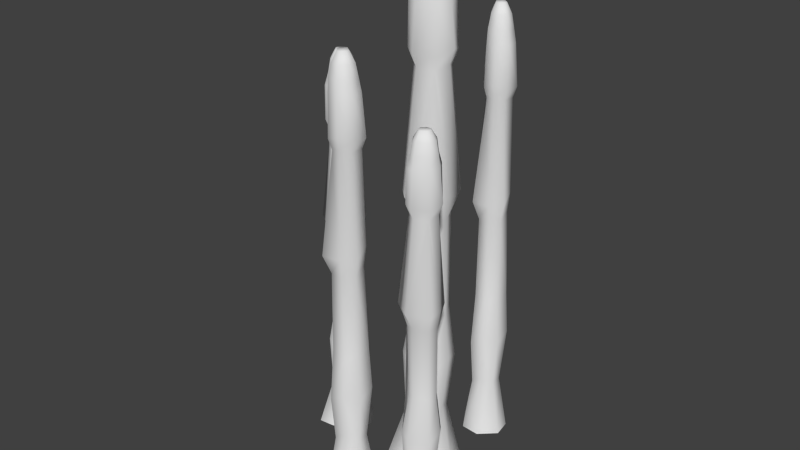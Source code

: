 # Source: Stalagmite_Thin_02.blend  (saved by Blender 2.76.0; exported with 4.5.12 LTS)
import bpy
from mathutils import Matrix  # noqa: F401  (used for matrix-valued properties, if any)

bpy.ops.wm.read_factory_settings(use_empty=True)
scene = bpy.context.scene
scene.name = 'Scene'

# ---- collections
col_collection_1 = bpy.data.collections.new('Collection 1'); scene.collection.children.link(col_collection_1)

# ---- world
world_world = bpy.data.worlds.new('World'); scene.world = world_world
world_world.color = (0.05088, 0.05088, 0.05088)
world_world.use_sun_shadow = False
world_world.sun_shadow_jitter_overblur = 0.0
world_world.cycles.sampling_method = 'MANUAL'
world_world.cycles.sample_map_resolution = 256

# ---- meshes
me_circle_003 = bpy.data.meshes.new('Circle.003')
me_circle_003.from_pydata([(1.886, -1.145, -0.00653), (2.508, -2.748, -0.00653), (3.624, -3.095, 0.1297), (4.15, -1.146, -0.00653), (3.529, -0.4238, -0.00653), (2.421, -0.392, -0.00653), (2.301, -1.297, 17.81), (2.715, -2.271, 17.81), (3.314, -2.348, 17.81), (3.608, -1.335, 17.84), (3.268, -0.9055, 17.82), (2.702, -0.8477, 17.85), (2.518, -1.384, 18.94), (2.786, -2.082, 18.96), (3.198, -2.079, 18.95), (3.458, -1.383, 18.93), (3.191, -1.087, 18.95), (2.783, -1.061, 18.96), (3.372, -0.6888, 4.868), (3.275, -0.8979, 10.37), (2.706, -0.9159, 10.37), (2.616, -0.6697, 4.591), (3.667, -1.293, 10.37), (3.875, -1.195, 4.435), (2.611, -2.508, 4.587), (2.87, -2.321, 10.37), (3.283, -2.259, 10.38), (3.371, -2.496, 4.846), (2.065, -1.201, 4.946), (2.328, -1.251, 10.71), (2.124, -2.461, -0.00653), (3.847, -2.434, -0.00653), (2.491, -2.085, 17.82), (3.483, -2.068, 17.81), (3.237, -0.9292, 15.76), (2.71, -0.908, 2.392), (3.719, -1.3, 2.37), (2.723, -2.217, 15.65), (3.321, -2.389, 2.358), (2.33, -1.3, 15.61), (2.626, -1.949, 18.96), (3.351, -1.937, 18.95), (2.758, -2.148, 18.38), (3.238, -2.178, 18.39), (2.407, -1.345, 18.39), (2.739, -0.9887, 18.38), (3.577, -1.338, 18.39), (3.241, -0.9817, 18.4), (3.261, -0.9434, 2.699), (3.272, -0.8889, 6.407), (3.337, -0.7978, 11.14), (2.761, -0.9628, 15.61), (2.616, -0.6076, 11.22), (2.703, -0.9142, 6.761), (3.495, -1.372, 15.57), (4.029, -1.159, 11.23), (3.709, -1.291, 6.794), (2.717, -2.299, 2.378), (2.808, -2.355, 6.606), (2.668, -2.719, 11.23), (3.256, -2.179, 15.74), (3.382, -2.516, 11.26), (3.256, -2.171, 6.779), (2.331, -1.326, 2.419), (2.18, -1.244, 6.793), (2.222, -1.323, 11.52), (2.36, -2.224, 4.591), (2.515, -2.059, 10.71), (3.645, -2.231, 4.587), (3.47, -2.054, 10.37), (3.743, -2.345, 11.17), (3.413, -1.997, 6.787), (3.502, -2.071, 2.146), (2.28, -2.279, 11.52), (2.555, -2.041, 6.802), (2.552, -2.068, 2.405), (2.563, -2.008, 18.4), (3.419, -2.014, 18.39), (2.451, -1.856, 15.45), (3.441, -2.027, 15.59), (2.747, -1.481, 19.36), (2.885, -1.841, 19.37), (3.097, -1.839, 19.37), (3.232, -1.48, 19.36), (3.094, -1.327, 19.37), (2.884, -1.314, 19.37), (2.802, -1.772, 19.37), (3.176, -1.766, 19.37), (2.991, -1.583, 19.37), (3.309, -0.7559, 16.29), (2.657, -2.386, 16.12), (2.161, -1.224, 16.08), (2.692, -0.7758, 16.09), (3.651, -1.306, 16.05), (3.34, -2.365, 16.22), (2.331, -1.977, 15.93), (3.567, -2.145, 16.07), (0.4854, -5.297, -0.005163), (1.282, -6.399, -0.005163), (2.205, -6.442, 0.1026), (2.218, -4.846, -0.005163), (1.599, -4.418, -0.005163), (0.7447, -4.614, -0.005163), (0.8333, -5.331, 14.08), (1.345, -5.993, 14.09), (1.818, -5.932, 14.08), (1.841, -5.099, 14.11), (1.495, -4.838, 14.09), (1.05, -4.907, 14.11), (1.017, -5.354, 14.97), (1.361, -5.835, 14.99), (1.675, -5.75, 14.98), (1.736, -5.166, 14.97), (1.472, -4.993, 14.98), (1.155, -5.054, 14.99), (1.531, -4.652, 3.849), (1.499, -4.831, 8.201), (1.067, -4.958, 8.2), (0.9495, -4.788, 3.63), (1.878, -5.055, 8.196), (2.018, -4.938, 3.506), (1.313, -6.196, 3.627), (1.474, -6.001, 8.196), (1.777, -5.871, 8.205), (1.891, -6.034, 3.831), (0.6336, -5.304, 3.91), (0.8446, -5.29, 8.464), (0.9304, -6.257, -0.005163), (2.243, -5.892, -0.005163), (1.136, -5.896, 14.09), (1.892, -5.685, 14.08), (1.476, -4.862, 12.46), (1.069, -4.952, 1.891), (1.919, -5.05, 1.874), (1.34, -5.951, 12.37), (1.832, -5.962, 1.864), (0.8565, -5.327, 12.34), (1.212, -5.764, 14.99), (1.764, -5.611, 14.98), (1.353, -5.891, 14.53), (1.727, -5.817, 14.54), (0.9245, -5.347, 14.54), (1.107, -5.007, 14.53), (1.818, -5.108, 14.54), (1.489, -4.902, 14.54), (1.497, -4.869, 2.134), (1.495, -4.825, 5.066), (1.526, -4.742, 8.81), (1.118, -4.983, 12.34), (0.9367, -4.741, 8.87), (1.064, -4.958, 5.345), (1.762, -5.15, 12.31), (2.128, -4.88, 8.876), (1.909, -5.045, 5.372), (1.352, -6.014, 1.88), (1.433, -6.039, 5.223), (1.398, -6.346, 8.877), (1.74, -5.815, 12.44), (1.904, -6.047, 8.899), (1.738, -5.809, 5.36), (0.8624, -5.347, 1.912), (0.73, -5.314, 5.371), (0.7779, -5.366, 9.107), (1.063, -6.028, 3.63), (1.149, -5.871, 8.47), (2.048, -5.777, 3.627), (1.879, -5.677, 8.198), (2.146, -5.845, 8.834), (1.824, -5.644, 5.366), (1.907, -5.683, 1.697), (1.013, -6.086, 9.107), (1.176, -5.85, 5.378), (1.18, -5.871, 1.902), (1.176, -5.822, 14.55), (1.832, -5.656, 14.54), (1.06, -5.728, 12.22), (1.851, -5.662, 12.33), (1.211, -5.382, 15.31), (1.389, -5.63, 15.32), (1.551, -5.586, 15.31), (1.582, -5.285, 15.31), (1.446, -5.196, 15.31), (1.283, -5.227, 15.32), (1.312, -5.594, 15.32), (1.597, -5.515, 15.31), (1.418, -5.412, 15.32), (1.497, -4.715, 12.88), (1.323, -6.093, 12.75), (0.7117, -5.303, 12.71), (1.028, -4.854, 12.72), (1.868, -5.068, 12.69), (1.842, -5.94, 12.83), (0.9918, -5.845, 12.6), (1.971, -5.726, 12.71), (5.181, -0.8405, -0.004924), (5.94, -1.891, -0.004924), (6.821, -1.932, 0.0978), (6.833, -0.4103, -0.004924), (6.242, -0.001544, -0.004924), (5.428, -0.1893, -0.004924), (5.513, -0.8728, 13.43), (6.001, -1.504, 13.43), (6.452, -1.446, 13.43), (6.474, -0.651, 13.45), (6.144, -0.4027, 13.44), (5.72, -0.4683, 13.46), (5.688, -0.8948, 14.28), (6.016, -1.353, 14.29), (6.316, -1.272, 14.29), (6.374, -0.7148, 14.28), (6.122, -0.5498, 14.28), (5.82, -0.6082, 14.29), (6.178, -0.2248, 3.67), (6.147, -0.3959, 7.82), (5.736, -0.5173, 7.819), (5.624, -0.3547, 3.461), (6.509, -0.6095, 7.815), (6.642, -0.4981, 3.344), (5.97, -1.697, 3.458), (6.123, -1.511, 7.815), (6.412, -1.387, 7.824), (6.522, -1.543, 3.653), (5.322, -0.8472, 3.729), (5.524, -0.8337, 8.071), (5.605, -1.755, -0.004924), (6.857, -1.408, -0.004924), (5.802, -1.411, 13.44), (6.522, -1.21, 13.43), (6.126, -0.4258, 11.88), (5.737, -0.5107, 1.803), (6.548, -0.6042, 1.787), (5.996, -1.464, 11.8), (6.465, -1.474, 1.778), (5.535, -0.8686, 11.77), (5.874, -1.286, 14.29), (6.401, -1.139, 14.29), (6.008, -1.406, 13.86), (6.365, -1.336, 13.86), (5.6, -0.8875, 13.86), (5.774, -0.564, 13.86), (6.452, -0.6596, 13.86), (6.138, -0.4635, 13.87), (6.146, -0.4317, 2.035), (6.144, -0.3897, 4.831), (6.174, -0.311, 8.401), (5.785, -0.541, 11.77), (5.611, -0.3095, 8.458), (5.733, -0.5166, 5.097), (6.398, -0.6997, 11.74), (6.747, -0.4425, 8.464), (6.539, -0.5998, 5.123), (6.007, -1.524, 1.793), (6.084, -1.548, 4.98), (6.051, -1.84, 8.465), (6.378, -1.334, 11.87), (6.534, -1.556, 8.486), (6.376, -1.328, 5.111), (5.541, -0.8874, 1.824), (5.414, -0.8566, 5.122), (5.46, -0.9062, 8.684), (5.732, -1.537, 3.461), (5.814, -1.387, 8.077), (6.671, -1.298, 3.459), (6.51, -1.202, 7.817), (6.765, -1.362, 8.424), (6.458, -1.171, 5.117), (6.536, -1.209, 1.618), (5.684, -1.593, 8.685), (5.84, -1.367, 5.128), (5.843, -1.387, 1.813), (5.839, -1.341, 13.87), (6.465, -1.183, 13.86), (5.729, -1.251, 11.65), (6.484, -1.188, 11.76), (5.873, -0.9215, 14.6), (6.043, -1.158, 14.61), (6.197, -1.116, 14.6), (6.227, -0.8286, 14.6), (6.097, -0.7434, 14.6), (5.941, -0.7736, 14.61), (5.969, -1.123, 14.61), (6.241, -1.048, 14.6), (6.071, -0.95, 14.6), (6.146, -0.2856, 12.28), (5.98, -1.599, 12.16), (5.397, -0.846, 12.12), (5.699, -0.4178, 12.13), (6.5, -0.6219, 12.1), (6.474, -1.454, 12.23), (5.664, -1.362, 12.01), (6.598, -1.25, 12.12), (-0.01386, 0.9433, -0.005733), (-1.001, 0.004444, -0.005733), (-0.9188, -0.9178, 0.1139), (0.6671, -0.716, -0.005733), (1.009, -0.04356, -0.005733), (0.6991, 0.7777, -0.005733), (-0.0006718, 0.5933, 15.64), (-0.5891, -0.00387, 15.64), (-0.4649, -0.4655, 15.64), (0.3657, -0.3757, 15.66), (0.5777, 0.00267, 15.65), (0.4496, 0.435, 15.67), (0.00114, 0.4078, 16.62), (-0.4296, 0.001505, 16.64), (-0.3029, -0.2991, 16.63), (0.2852, -0.2806, 16.62), (0.4215, 0.004435, 16.63), (0.3181, 0.311, 16.64), (0.7678, -0.008312, 4.274), (0.5854, -0.0001076, 9.105), (0.4008, 0.4114, 9.104), (0.5544, 0.551, 4.03), (0.4139, -0.4067, 9.1), (0.5487, -0.5297, 3.893), (-0.7944, 0.001179, 4.027), (-0.5791, -0.1325, 9.1), (-0.4094, -0.4157, 9.11), (-0.5564, -0.5515, 4.254), (-0.0008848, 0.7952, 4.342), (0.04151, 0.5876, 9.398), (-0.9063, 0.3725, -0.005733), (-0.3678, -0.8821, -0.005733), (-0.5207, 0.2165, 15.65), (-0.2096, -0.5049, 15.64), (0.5511, 0.01801, 13.83), (0.4079, 0.4107, 2.1), (0.4249, -0.4466, 2.08), (-0.5477, 0.007122, 13.74), (-0.4928, -0.4829, 2.07), (0.006789, 0.5708, 13.7), (-0.3797, 0.1588, 16.64), (-0.1531, -0.3686, 16.63), (-0.4862, 0.002365, 16.14), (-0.3633, -0.3589, 16.14), (-0.003676, 0.5007, 16.14), (0.3576, 0.365, 16.13), (0.3537, -0.3541, 16.14), (0.5137, -0.0003694, 16.15), (0.5479, -0.00354, 2.369), (0.5913, 0.004462, 5.625), (0.6774, -0.0155, 9.782), (0.3831, 0.3571, 13.7), (0.5997, 0.5701, 9.848), (0.4013, 0.414, 5.935), (0.3044, -0.3039, 13.67), (0.6214, -0.6314, 9.855), (0.4283, -0.4366, 5.965), (-0.6089, -0.01311, 2.087), (-0.6229, -0.09688, 5.799), (-0.932, -0.1037, 9.856), (-0.3586, -0.3723, 13.82), (-0.5677, -0.566, 9.881), (-0.3528, -0.3694, 5.951), (-0.01197, 0.5624, 2.123), (0.002308, 0.6981, 5.964), (-0.04292, 0.6436, 10.11), (-0.6614, 0.2711, 4.03), (-0.494, 0.2073, 9.404), (-0.2801, -0.6727, 4.027), (-0.2031, -0.4915, 9.102), (-0.3339, -0.7793, 9.809), (-0.1781, -0.4324, 5.958), (-0.2059, -0.5197, 1.884), (-0.726, 0.313, 10.11), (-0.4692, 0.1832, 5.971), (-0.4896, 0.177, 2.111), (-0.4423, 0.1874, 16.15), (-0.1891, -0.4417, 16.14), (-0.3645, 0.3148, 13.57), (-0.1919, -0.4619, 13.69), (-0.0005744, 0.2112, 17.0), (-0.2229, 0.001527, 17.01), (-0.1575, -0.1536, 17.0), (0.1461, -0.1441, 17.0), (0.2164, 0.003039, 17.0), (0.163, 0.1613, 17.01), (-0.1971, 0.0827, 17.01), (-0.08019, -0.1895, 17.0), (-0.002404, 0.00155, 17.01), (0.6999, 0.01729, 14.3), (-0.6907, 0.004713, 14.15), (0.0109, 0.7178, 14.12), (0.4993, 0.4638, 14.13), (0.3997, -0.3989, 14.09), (-0.4699, -0.4896, 14.24), (-0.4892, 0.3669, 13.98), (-0.2401, -0.5896, 14.11), (5.031, -2.998, -0.005557), (3.971, -4.006, -0.005557), (4.059, -4.997, 0.1104), (5.763, -4.78, -0.005557), (6.13, -4.058, -0.005557), (5.797, -3.176, -0.005557), (5.045, -3.374, 15.16), (4.413, -4.015, 15.16), (4.547, -4.511, 15.16), (5.439, -4.415, 15.18), (5.667, -4.008, 15.17), (5.529, -3.544, 15.19), (5.047, -3.573, 16.11), (4.585, -4.01, 16.13), (4.721, -4.333, 16.12), (5.353, -4.313, 16.11), (5.499, -4.006, 16.12), (5.388, -3.677, 16.13), (5.871, -4.02, 4.143), (5.675, -4.011, 8.826), (5.477, -3.569, 8.825), (5.642, -3.419, 3.906), (5.491, -4.448, 8.821), (5.636, -4.58, 3.774), (4.193, -4.01, 3.903), (4.424, -4.154, 8.821), (4.606, -4.458, 8.831), (4.448, -4.604, 4.123), (5.045, -3.157, 4.208), (5.091, -3.38, 9.11), (4.073, -3.611, -0.005557), (4.651, -4.959, -0.005557), (4.487, -3.779, 15.17), (4.821, -4.554, 15.16), (5.638, -3.992, 13.41), (5.484, -3.57, 2.035), (5.503, -4.491, 2.017), (4.458, -4.004, 13.31), (4.517, -4.53, 2.006), (5.053, -3.398, 13.28), (4.638, -3.841, 16.13), (4.882, -4.407, 16.12), (4.524, -4.009, 15.64), (4.656, -4.397, 15.65), (5.042, -3.473, 15.64), (5.43, -3.619, 15.64), (5.426, -4.392, 15.65), (5.598, -4.012, 15.65), (5.635, -4.015, 2.296), (5.681, -4.006, 5.452), (5.774, -4.028, 9.482), (5.458, -3.628, 13.28), (5.69, -3.399, 9.546), (5.477, -3.566, 5.753), (5.373, -4.338, 13.25), (5.714, -4.689, 9.553), (5.506, -4.48, 5.782), (4.392, -4.025, 2.023), (4.377, -4.115, 5.621), (4.045, -4.123, 9.554), (4.661, -4.411, 13.39), (4.436, -4.619, 9.577), (4.667, -4.408, 5.769), (5.033, -3.407, 2.058), (5.049, -3.261, 5.781), (5.0, -3.32, 9.801), (4.336, -3.72, 3.906), (4.515, -3.789, 9.116), (4.745, -4.734, 3.904), (4.828, -4.539, 8.823), (4.687, -4.848, 9.508), (4.855, -4.476, 5.775), (4.825, -4.57, 1.826), (4.266, -3.675, 9.802), (4.542, -3.814, 5.788), (4.52, -3.821, 2.047), (4.571, -3.81, 15.66), (4.843, -4.486, 15.65), (4.655, -3.673, 13.15), (4.84, -4.507, 13.27), (5.045, -3.784, 16.48), (4.807, -4.01, 16.49), (4.877, -4.176, 16.48), (5.203, -4.166, 16.48), (5.279, -4.008, 16.48), (5.221, -3.838, 16.49), (4.834, -3.922, 16.49), (4.96, -4.215, 16.48), (5.044, -4.01, 16.48), (5.798, -3.993, 13.86), (4.304, -4.006, 13.72), (5.058, -3.24, 13.68), (5.582, -3.513, 13.69), (5.475, -4.44, 13.66), (4.541, -4.537, 13.8), (4.521, -3.617, 13.56), (4.788, -4.645, 13.67)], [], [(70, 55, 54, 79), (70, 79, 60, 61), (61, 60, 37, 59), (65, 39, 51, 52), (96, 33, 8, 94), (89, 93, 54, 34), (43, 42, 7, 8), (76, 44, 6, 32), (44, 45, 11, 6), (47, 46, 9, 10), (77, 41, 14, 43), (45, 47, 10, 11), (72, 68, 27, 38), (71, 69, 26, 62), (50, 34, 54, 55), (48, 36, 3, 4), (49, 56, 23, 18), (50, 55, 22, 19), (63, 35, 5, 0), (64, 53, 21, 28), (65, 52, 20, 29), (30, 75, 63, 0), (66, 74, 64, 28), (67, 73, 65, 29), (38, 57, 1, 2), (62, 58, 24, 27), (61, 59, 25, 26), (35, 48, 4, 5), (53, 49, 18, 21), (52, 50, 19, 20), (53, 20, 19, 49), (35, 21, 18, 48), (55, 70, 69, 22), (69, 71, 56, 22), (56, 71, 68, 23), (68, 72, 36, 23), (36, 72, 31, 3), (62, 26, 25, 58), (38, 27, 24, 57), (45, 17, 16, 47), (64, 74, 67, 29), (63, 75, 66, 28), (15, 41, 77, 46), (64, 29, 20, 53), (63, 28, 21, 35), (44, 12, 17, 45), (49, 19, 22, 56), (48, 18, 23, 36), (47, 16, 15, 46), (69, 70, 61, 26), (68, 71, 62, 27), (31, 72, 38, 2), (65, 73, 78, 39), (25, 59, 73, 67), (58, 25, 67, 74), (24, 58, 74, 66), (57, 24, 66, 75), (1, 57, 75, 30), (46, 77, 33, 9), (40, 12, 44, 76), (43, 14, 13, 42), (42, 13, 40, 76), (7, 42, 76, 32), (33, 77, 43, 8), (89, 10, 9, 93), (91, 6, 11, 92), (32, 6, 91, 95), (94, 8, 7, 90), (90, 7, 32, 95), (83, 15, 16, 84), (9, 33, 96, 93), (92, 11, 10, 89), (52, 51, 34, 50), (83, 87, 41, 15), (84, 16, 17, 85), (85, 17, 12, 80), (81, 13, 14, 82), (84, 88, 83), (88, 87, 83), (13, 81, 86, 40), (88, 81, 82), (41, 87, 82, 14), (40, 86, 80, 12), (85, 88, 84), (87, 88, 82), (80, 88, 85), (86, 88, 80), (94, 90, 37, 60), (78, 95, 91, 39), (81, 88, 86), (92, 89, 34, 51), (91, 92, 51, 39), (37, 90, 95, 78), (79, 96, 94, 60), (93, 96, 79, 54), (59, 37, 78, 73), (167, 152, 151, 176), (167, 176, 157, 158), (158, 157, 134, 156), (162, 136, 148, 149), (193, 130, 105, 191), (186, 190, 151, 131), (140, 139, 104, 105), (173, 141, 103, 129), (141, 142, 108, 103), (144, 143, 106, 107), (174, 138, 111, 140), (142, 144, 107, 108), (169, 165, 124, 135), (168, 166, 123, 159), (147, 131, 151, 152), (145, 133, 100, 101), (146, 153, 120, 115), (147, 152, 119, 116), (160, 132, 102, 97), (161, 150, 118, 125), (162, 149, 117, 126), (127, 172, 160, 97), (163, 171, 161, 125), (164, 170, 162, 126), (135, 154, 98, 99), (159, 155, 121, 124), (158, 156, 122, 123), (132, 145, 101, 102), (150, 146, 115, 118), (149, 147, 116, 117), (150, 117, 116, 146), (132, 118, 115, 145), (152, 167, 166, 119), (166, 168, 153, 119), (153, 168, 165, 120), (165, 169, 133, 120), (133, 169, 128, 100), (159, 123, 122, 155), (135, 124, 121, 154), (142, 114, 113, 144), (161, 171, 164, 126), (160, 172, 163, 125), (112, 138, 174, 143), (161, 126, 117, 150), (160, 125, 118, 132), (141, 109, 114, 142), (146, 116, 119, 153), (145, 115, 120, 133), (144, 113, 112, 143), (166, 167, 158, 123), (165, 168, 159, 124), (128, 169, 135, 99), (162, 170, 175, 136), (122, 156, 170, 164), (155, 122, 164, 171), (121, 155, 171, 163), (154, 121, 163, 172), (98, 154, 172, 127), (143, 174, 130, 106), (137, 109, 141, 173), (140, 111, 110, 139), (139, 110, 137, 173), (104, 139, 173, 129), (130, 174, 140, 105), (186, 107, 106, 190), (188, 103, 108, 189), (129, 103, 188, 192), (191, 105, 104, 187), (187, 104, 129, 192), (180, 112, 113, 181), (106, 130, 193, 190), (189, 108, 107, 186), (149, 148, 131, 147), (180, 184, 138, 112), (181, 113, 114, 182), (182, 114, 109, 177), (178, 110, 111, 179), (181, 185, 180), (185, 184, 180), (110, 178, 183, 137), (185, 178, 179), (138, 184, 179, 111), (137, 183, 177, 109), (182, 185, 181), (184, 185, 179), (177, 185, 182), (183, 185, 177), (191, 187, 134, 157), (175, 192, 188, 136), (178, 185, 183), (189, 186, 131, 148), (188, 189, 148, 136), (134, 187, 192, 175), (176, 193, 191, 157), (190, 193, 176, 151), (156, 134, 175, 170), (264, 249, 248, 273), (264, 273, 254, 255), (255, 254, 231, 253), (259, 233, 245, 246), (290, 227, 202, 288), (283, 287, 248, 228), (237, 236, 201, 202), (270, 238, 200, 226), (238, 239, 205, 200), (241, 240, 203, 204), (271, 235, 208, 237), (239, 241, 204, 205), (266, 262, 221, 232), (265, 263, 220, 256), (244, 228, 248, 249), (242, 230, 197, 198), (243, 250, 217, 212), (244, 249, 216, 213), (257, 229, 199, 194), (258, 247, 215, 222), (259, 246, 214, 223), (224, 269, 257, 194), (260, 268, 258, 222), (261, 267, 259, 223), (232, 251, 195, 196), (256, 252, 218, 221), (255, 253, 219, 220), (229, 242, 198, 199), (247, 243, 212, 215), (246, 244, 213, 214), (247, 214, 213, 243), (229, 215, 212, 242), (249, 264, 263, 216), (263, 265, 250, 216), (250, 265, 262, 217), (262, 266, 230, 217), (230, 266, 225, 197), (256, 220, 219, 252), (232, 221, 218, 251), (239, 211, 210, 241), (258, 268, 261, 223), (257, 269, 260, 222), (209, 235, 271, 240), (258, 223, 214, 247), (257, 222, 215, 229), (238, 206, 211, 239), (243, 213, 216, 250), (242, 212, 217, 230), (241, 210, 209, 240), (263, 264, 255, 220), (262, 265, 256, 221), (225, 266, 232, 196), (259, 267, 272, 233), (219, 253, 267, 261), (252, 219, 261, 268), (218, 252, 268, 260), (251, 218, 260, 269), (195, 251, 269, 224), (240, 271, 227, 203), (234, 206, 238, 270), (237, 208, 207, 236), (236, 207, 234, 270), (201, 236, 270, 226), (227, 271, 237, 202), (283, 204, 203, 287), (285, 200, 205, 286), (226, 200, 285, 289), (288, 202, 201, 284), (284, 201, 226, 289), (277, 209, 210, 278), (203, 227, 290, 287), (286, 205, 204, 283), (246, 245, 228, 244), (277, 281, 235, 209), (278, 210, 211, 279), (279, 211, 206, 274), (275, 207, 208, 276), (278, 282, 277), (282, 281, 277), (207, 275, 280, 234), (282, 275, 276), (235, 281, 276, 208), (234, 280, 274, 206), (279, 282, 278), (281, 282, 276), (274, 282, 279), (280, 282, 274), (288, 284, 231, 254), (272, 289, 285, 233), (275, 282, 280), (286, 283, 228, 245), (285, 286, 245, 233), (231, 284, 289, 272), (273, 290, 288, 254), (287, 290, 273, 248), (253, 231, 272, 267), (361, 346, 345, 370), (361, 370, 351, 352), (352, 351, 328, 350), (356, 330, 342, 343), (387, 324, 299, 385), (380, 384, 345, 325), (334, 333, 298, 299), (367, 335, 297, 323), (335, 336, 302, 297), (338, 337, 300, 301), (368, 332, 305, 334), (336, 338, 301, 302), (363, 359, 318, 329), (362, 360, 317, 353), (341, 325, 345, 346), (339, 327, 294, 295), (340, 347, 314, 309), (341, 346, 313, 310), (354, 326, 296, 291), (355, 344, 312, 319), (356, 343, 311, 320), (321, 366, 354, 291), (357, 365, 355, 319), (358, 364, 356, 320), (329, 348, 292, 293), (353, 349, 315, 318), (352, 350, 316, 317), (326, 339, 295, 296), (344, 340, 309, 312), (343, 341, 310, 311), (344, 311, 310, 340), (326, 312, 309, 339), (346, 361, 360, 313), (360, 362, 347, 313), (347, 362, 359, 314), (359, 363, 327, 314), (327, 363, 322, 294), (353, 317, 316, 349), (329, 318, 315, 348), (336, 308, 307, 338), (355, 365, 358, 320), (354, 366, 357, 319), (306, 332, 368, 337), (355, 320, 311, 344), (354, 319, 312, 326), (335, 303, 308, 336), (340, 310, 313, 347), (339, 309, 314, 327), (338, 307, 306, 337), (360, 361, 352, 317), (359, 362, 353, 318), (322, 363, 329, 293), (356, 364, 369, 330), (316, 350, 364, 358), (349, 316, 358, 365), (315, 349, 365, 357), (348, 315, 357, 366), (292, 348, 366, 321), (337, 368, 324, 300), (331, 303, 335, 367), (334, 305, 304, 333), (333, 304, 331, 367), (298, 333, 367, 323), (324, 368, 334, 299), (380, 301, 300, 384), (382, 297, 302, 383), (323, 297, 382, 386), (385, 299, 298, 381), (381, 298, 323, 386), (374, 306, 307, 375), (300, 324, 387, 384), (383, 302, 301, 380), (343, 342, 325, 341), (374, 378, 332, 306), (375, 307, 308, 376), (376, 308, 303, 371), (372, 304, 305, 373), (375, 379, 374), (379, 378, 374), (304, 372, 377, 331), (379, 372, 373), (332, 378, 373, 305), (331, 377, 371, 303), (376, 379, 375), (378, 379, 373), (371, 379, 376), (377, 379, 371), (385, 381, 328, 351), (369, 386, 382, 330), (372, 379, 377), (383, 380, 325, 342), (382, 383, 342, 330), (328, 381, 386, 369), (370, 387, 385, 351), (384, 387, 370, 345), (350, 328, 369, 364), (458, 443, 442, 467), (458, 467, 448, 449), (449, 448, 425, 447), (453, 427, 439, 440), (484, 421, 396, 482), (477, 481, 442, 422), (431, 430, 395, 396), (464, 432, 394, 420), (432, 433, 399, 394), (435, 434, 397, 398), (465, 429, 402, 431), (433, 435, 398, 399), (460, 456, 415, 426), (459, 457, 414, 450), (438, 422, 442, 443), (436, 424, 391, 392), (437, 444, 411, 406), (438, 443, 410, 407), (451, 423, 393, 388), (452, 441, 409, 416), (453, 440, 408, 417), (418, 463, 451, 388), (454, 462, 452, 416), (455, 461, 453, 417), (426, 445, 389, 390), (450, 446, 412, 415), (449, 447, 413, 414), (423, 436, 392, 393), (441, 437, 406, 409), (440, 438, 407, 408), (441, 408, 407, 437), (423, 409, 406, 436), (443, 458, 457, 410), (457, 459, 444, 410), (444, 459, 456, 411), (456, 460, 424, 411), (424, 460, 419, 391), (450, 414, 413, 446), (426, 415, 412, 445), (433, 405, 404, 435), (452, 462, 455, 417), (451, 463, 454, 416), (403, 429, 465, 434), (452, 417, 408, 441), (451, 416, 409, 423), (432, 400, 405, 433), (437, 407, 410, 444), (436, 406, 411, 424), (435, 404, 403, 434), (457, 458, 449, 414), (456, 459, 450, 415), (419, 460, 426, 390), (453, 461, 466, 427), (413, 447, 461, 455), (446, 413, 455, 462), (412, 446, 462, 454), (445, 412, 454, 463), (389, 445, 463, 418), (434, 465, 421, 397), (428, 400, 432, 464), (431, 402, 401, 430), (430, 401, 428, 464), (395, 430, 464, 420), (421, 465, 431, 396), (477, 398, 397, 481), (479, 394, 399, 480), (420, 394, 479, 483), (482, 396, 395, 478), (478, 395, 420, 483), (471, 403, 404, 472), (397, 421, 484, 481), (480, 399, 398, 477), (440, 439, 422, 438), (471, 475, 429, 403), (472, 404, 405, 473), (473, 405, 400, 468), (469, 401, 402, 470), (472, 476, 471), (476, 475, 471), (401, 469, 474, 428), (476, 469, 470), (429, 475, 470, 402), (428, 474, 468, 400), (473, 476, 472), (475, 476, 470), (468, 476, 473), (474, 476, 468), (482, 478, 425, 448), (466, 483, 479, 427), (469, 476, 474), (480, 477, 422, 439), (479, 480, 439, 427), (425, 478, 483, 466), (467, 484, 482, 448), (481, 484, 467, 442), (447, 425, 466, 461)])
me_circle_003.polygons.foreach_set('use_smooth', [True] * 480)
_uv = me_circle_003.uv_layers.new(name='UVMap')
_uv.uv.foreach_set('vector', [0.7132, 0.6477, 0.7522, 0.6146, 0.8928, 0.7983, 0.8668, 0.8212, 0.7132, 0.6477, 0.8668, 0.8212, 0.863, 0.8351, 0.7031, 0.6622, 0.7031, 0.6622, 0.863, 0.8351, 0.8408, 0.8502, 0.6816, 0.6829, 0.6409, 0.7368, 0.8037, 0.8868, 0.7862, 0.9082, 0.6041, 0.7533, 0.8841, 0.8408, 0.929, 0.8961, 0.9192, 0.9022, 0.8794, 0.8539, 0.939, 0.8088, 0.9102, 0.8172, 0.8928, 0.7983, 0.9182, 0.7902, 0.9324, 0.9205, 0.9195, 0.9312, 0.9041, 0.9157, 0.9192, 0.9022, 0.9144, 0.9378, 0.9011, 0.9575, 0.8802, 0.9466, 0.8973, 0.9234, 0.9011, 0.9575, 0.8942, 0.9755, 0.8707, 0.9676, 0.8802, 0.9466, 0.9849, 0.9032, 0.9636, 0.9073, 0.9553, 0.8845, 0.9761, 0.8741, 0.94, 0.9164, 0.9491, 0.9351, 0.9431, 0.9377, 0.9324, 0.9205, 0.8942, 0.9755, 0.891, 0.9983, 0.8608, 0.9905, 0.8707, 0.9676, 0.3007, 0.2009, 0.4133, 0.3258, 0.4087, 0.3511, 0.2911, 0.2287, 0.5074, 0.4298, 0.6785, 0.6108, 0.6668, 0.6232, 0.4965, 0.4388, 0.7749, 0.583, 0.9182, 0.7902, 0.8928, 0.7983, 0.7522, 0.6146, 0.3989, 0.1787, 0.3547, 0.1807, 0.2714, 0.03186, 0.3203, 0.006159, 0.5531, 0.3568, 0.5421, 0.3994, 0.4487, 0.2823, 0.496, 0.2767, 0.7749, 0.583, 0.7522, 0.6146, 0.7115, 0.5755, 0.7353, 0.5511, 0.2151, 0.3183, 0.1915, 0.3479, 0.0406, 0.2639, 0.06991, 0.2207, 0.4208, 0.5145, 0.3942, 0.5401, 0.2937, 0.4496, 0.3367, 0.4356, 0.6409, 0.7368, 0.6041, 0.7533, 0.5686, 0.7137, 0.6053, 0.7068, 0.1131, 0.1629, 0.2508, 0.2771, 0.2151, 0.3183, 0.06991, 0.2207, 0.3576, 0.3826, 0.4597, 0.4766, 0.4208, 0.5145, 0.3367, 0.4356, 0.6404, 0.675, 0.6729, 0.7084, 0.6409, 0.7368, 0.6053, 0.7068, 0.2911, 0.2287, 0.262, 0.2615, 0.1317, 0.1418, 0.1772, 0.1009, 0.4965, 0.4388, 0.4671, 0.4505, 0.3717, 0.3674, 0.4087, 0.3511, 0.7031, 0.6622, 0.6816, 0.6829, 0.6469, 0.6395, 0.6668, 0.6232, 0.1915, 0.3479, 0.1881, 0.3892, 0.01409, 0.3206, 0.0406, 0.2639, 0.3942, 0.5401, 0.3543, 0.5495, 0.2774, 0.4911, 0.2937, 0.4496, 0.6041, 0.7533, 0.5736, 0.7753, 0.5441, 0.7367, 0.5686, 0.7137, 0.3942, 0.5401, 0.5686, 0.7137, 0.5441, 0.7367, 0.3543, 0.5495, 0.1915, 0.3479, 0.2937, 0.4496, 0.2774, 0.4911, 0.1881, 0.3892, 0.7522, 0.6146, 0.7132, 0.6477, 0.6785, 0.6108, 0.7115, 0.5755, 0.6785, 0.6108, 0.5074, 0.4298, 0.5421, 0.3994, 0.7115, 0.5755, 0.5421, 0.3994, 0.5074, 0.4298, 0.4133, 0.3258, 0.4487, 0.2823, 0.4133, 0.3258, 0.3007, 0.2009, 0.3547, 0.1807, 0.4487, 0.2823, 0.3547, 0.1807, 0.3007, 0.2009, 0.2085, 0.07257, 0.2714, 0.03186, 0.4965, 0.4388, 0.6668, 0.6232, 0.6469, 0.6395, 0.4671, 0.4505, 0.2911, 0.2287, 0.4087, 0.3511, 0.3717, 0.3674, 0.262, 0.2615, 0.8942, 0.9755, 0.9187, 0.9796, 0.9215, 0.997, 0.891, 0.9983, 0.4208, 0.5145, 0.4597, 0.4766, 0.6404, 0.675, 0.6053, 0.7068, 0.2151, 0.3183, 0.2508, 0.2771, 0.3576, 0.3826, 0.3367, 0.4356, 0.9679, 0.9301, 0.9491, 0.9351, 0.94, 0.9164, 0.9636, 0.9073, 0.4208, 0.5145, 0.6053, 0.7068, 0.5686, 0.7137, 0.3942, 0.5401, 0.2151, 0.3183, 0.3367, 0.4356, 0.2937, 0.4496, 0.1915, 0.3479, 0.9011, 0.9575, 0.9205, 0.9656, 0.9187, 0.9796, 0.8942, 0.9755, 0.5531, 0.3568, 0.7353, 0.5511, 0.7115, 0.5755, 0.5421, 0.3994, 0.3989, 0.1787, 0.496, 0.2767, 0.4487, 0.2823, 0.3547, 0.1807, 0.9849, 0.9032, 0.9842, 0.9323, 0.9679, 0.9301, 0.9636, 0.9073, 0.6785, 0.6108, 0.7132, 0.6477, 0.7031, 0.6622, 0.6668, 0.6232, 0.4133, 0.3258, 0.5074, 0.4298, 0.4965, 0.4388, 0.4087, 0.3511, 0.2085, 0.07257, 0.3007, 0.2009, 0.2911, 0.2287, 0.1772, 0.1009, 0.6409, 0.7368, 0.6729, 0.7084, 0.8171, 0.8597, 0.8037, 0.8868, 0.6469, 0.6395, 0.6816, 0.6829, 0.6729, 0.7084, 0.6404, 0.675, 0.4671, 0.4505, 0.6469, 0.6395, 0.6404, 0.675, 0.4597, 0.4766, 0.3717, 0.3674, 0.4671, 0.4505, 0.4597, 0.4766, 0.3576, 0.3826, 0.262, 0.2615, 0.3717, 0.3674, 0.3576, 0.3826, 0.2508, 0.2771, 0.1317, 0.1418, 0.262, 0.2615, 0.2508, 0.2771, 0.1131, 0.1629, 0.9636, 0.9073, 0.94, 0.9164, 0.929, 0.8961, 0.9553, 0.8845, 0.9299, 0.9503, 0.9205, 0.9656, 0.9011, 0.9575, 0.9144, 0.9378, 0.9324, 0.9205, 0.9431, 0.9377, 0.9338, 0.9456, 0.9195, 0.9312, 0.9195, 0.9312, 0.9338, 0.9456, 0.9299, 0.9503, 0.9144, 0.9378, 0.9041, 0.9157, 0.9195, 0.9312, 0.9144, 0.9378, 0.8973, 0.9234, 0.929, 0.8961, 0.94, 0.9164, 0.9324, 0.9205, 0.9192, 0.9022, 0.939, 0.8088, 0.9761, 0.8741, 0.9553, 0.8845, 0.9102, 0.8172, 0.8232, 0.9034, 0.8802, 0.9466, 0.8707, 0.9676, 0.8055, 0.9253, 0.8973, 0.9234, 0.8802, 0.9466, 0.8232, 0.9034, 0.8371, 0.8753, 0.8794, 0.8539, 0.9192, 0.9022, 0.9041, 0.9157, 0.8574, 0.8676, 0.8574, 0.8676, 0.9041, 0.9157, 0.8973, 0.9234, 0.8371, 0.8753, 0.965, 0.9498, 0.9679, 0.9301, 0.9842, 0.9323, 0.9729, 0.9545, 0.9553, 0.8845, 0.929, 0.8961, 0.8841, 0.8408, 0.9102, 0.8172, 0.8055, 0.9253, 0.8707, 0.9676, 0.8608, 0.9905, 0.7959, 0.9521, 0.6041, 0.7533, 0.7862, 0.9082, 0.7764, 0.9309, 0.5736, 0.7753, 0.965, 0.9498, 0.9553, 0.9509, 0.9491, 0.9351, 0.9679, 0.9301, 0.9423, 0.984, 0.9215, 0.997, 0.9187, 0.9796, 0.9372, 0.9771, 0.9372, 0.9771, 0.9187, 0.9796, 0.9205, 0.9656, 0.9375, 0.9698, 0.947, 0.9591, 0.9338, 0.9456, 0.9431, 0.9377, 0.9519, 0.9525, 0.9729, 0.9545, 0.9602, 0.9602, 0.965, 0.9498, 0.9602, 0.9602, 0.9553, 0.9509, 0.965, 0.9498, 0.9338, 0.9456, 0.947, 0.9591, 0.9433, 0.9617, 0.9299, 0.9503, 0.9602, 0.9602, 0.947, 0.9591, 0.9519, 0.9525, 0.9491, 0.9351, 0.9553, 0.9509, 0.9519, 0.9525, 0.9431, 0.9377, 0.9299, 0.9503, 0.9433, 0.9617, 0.9375, 0.9698, 0.9205, 0.9656, 0.9372, 0.9771, 0.9481, 0.972, 0.9423, 0.984, 0.9553, 0.9509, 0.9602, 0.9602, 0.9519, 0.9525, 0.9375, 0.9698, 0.9481, 0.972, 0.9372, 0.9771, 0.9433, 0.9617, 0.9481, 0.972, 0.9375, 0.9698, 0.8794, 0.8539, 0.8574, 0.8676, 0.8408, 0.8502, 0.863, 0.8351, 0.8171, 0.8597, 0.8371, 0.8753, 0.8232, 0.9034, 0.8037, 0.8868, 0.947, 0.9591, 0.9481, 0.972, 0.9433, 0.9617, 0.8055, 0.9253, 0.7959, 0.9521, 0.7764, 0.9309, 0.7862, 0.9082, 0.8232, 0.9034, 0.8055, 0.9253, 0.7862, 0.9082, 0.8037, 0.8868, 0.8408, 0.8502, 0.8574, 0.8676, 0.8371, 0.8753, 0.8171, 0.8597, 0.8668, 0.8212, 0.8841, 0.8408, 0.8794, 0.8539, 0.863, 0.8351, 0.9102, 0.8172, 0.8841, 0.8408, 0.8668, 0.8212, 0.8928, 0.7983, 0.6816, 0.6829, 0.8408, 0.8502, 0.8171, 0.8597, 0.6729, 0.7084, 0.7132, 0.6477, 0.7522, 0.6146, 0.8928, 0.7983, 0.8668, 0.8212, 0.7132, 0.6477, 0.8668, 0.8212, 0.863, 0.8351, 0.7031, 0.6622, 0.7031, 0.6622, 0.863, 0.8351, 0.8408, 0.8502, 0.6816, 0.6829, 0.6409, 0.7368, 0.8037, 0.8868, 0.7862, 0.9082, 0.6041, 0.7533, 0.8841, 0.8408, 0.929, 0.8961, 0.9192, 0.9022, 0.8794, 0.8539, 0.939, 0.8088, 0.9102, 0.8172, 0.8928, 0.7983, 0.9182, 0.7902, 0.9324, 0.9205, 0.9195, 0.9312, 0.9041, 0.9157, 0.9192, 0.9022, 0.9144, 0.9378, 0.9011, 0.9575, 0.8802, 0.9466, 0.8973, 0.9234, 0.9011, 0.9575, 0.8942, 0.9755, 0.8707, 0.9676, 0.8802, 0.9466, 0.9849, 0.9032, 0.9636, 0.9073, 0.9553, 0.8845, 0.9761, 0.8741, 0.94, 0.9164, 0.9491, 0.9351, 0.9431, 0.9377, 0.9324, 0.9205, 0.8942, 0.9755, 0.891, 0.9983, 0.8608, 0.9905, 0.8707, 0.9676, 0.3007, 0.2009, 0.4133, 0.3258, 0.4087, 0.3511, 0.2911, 0.2287, 0.5074, 0.4298, 0.6785, 0.6108, 0.6668, 0.6232, 0.4965, 0.4388, 0.7749, 0.583, 0.9182, 0.7902, 0.8928, 0.7983, 0.7522, 0.6146, 0.3989, 0.1787, 0.3547, 0.1807, 0.2714, 0.03186, 0.3203, 0.006159, 0.5531, 0.3568, 0.5421, 0.3994, 0.4487, 0.2823, 0.496, 0.2767, 0.7749, 0.583, 0.7522, 0.6146, 0.7115, 0.5755, 0.7353, 0.5511, 0.2151, 0.3183, 0.1915, 0.3479, 0.0406, 0.2639, 0.06991, 0.2207, 0.4208, 0.5145, 0.3942, 0.5401, 0.2937, 0.4496, 0.3367, 0.4356, 0.6409, 0.7368, 0.6041, 0.7533, 0.5686, 0.7137, 0.6053, 0.7068, 0.1131, 0.1629, 0.2508, 0.2771, 0.2151, 0.3183, 0.06991, 0.2207, 0.3576, 0.3826, 0.4597, 0.4766, 0.4208, 0.5145, 0.3367, 0.4356, 0.6404, 0.675, 0.6729, 0.7084, 0.6409, 0.7368, 0.6053, 0.7068, 0.2911, 0.2287, 0.262, 0.2615, 0.1317, 0.1418, 0.1772, 0.1009, 0.4965, 0.4388, 0.4671, 0.4505, 0.3717, 0.3674, 0.4087, 0.3511, 0.7031, 0.6622, 0.6816, 0.6829, 0.6469, 0.6395, 0.6668, 0.6232, 0.1915, 0.3479, 0.1881, 0.3892, 0.01409, 0.3206, 0.0406, 0.2639, 0.3942, 0.5401, 0.3543, 0.5495, 0.2774, 0.4911, 0.2937, 0.4496, 0.6041, 0.7533, 0.5736, 0.7753, 0.5441, 0.7367, 0.5686, 0.7137, 0.3942, 0.5401, 0.5686, 0.7137, 0.5441, 0.7367, 0.3543, 0.5495, 0.1915, 0.3479, 0.2937, 0.4496, 0.2774, 0.4911, 0.1881, 0.3892, 0.7522, 0.6146, 0.7132, 0.6477, 0.6785, 0.6108, 0.7115, 0.5755, 0.6785, 0.6108, 0.5074, 0.4298, 0.5421, 0.3994, 0.7115, 0.5755, 0.5421, 0.3994, 0.5074, 0.4298, 0.4133, 0.3258, 0.4487, 0.2823, 0.4133, 0.3258, 0.3007, 0.2009, 0.3547, 0.1807, 0.4487, 0.2823, 0.3547, 0.1807, 0.3007, 0.2009, 0.2085, 0.07257, 0.2714, 0.03186, 0.4965, 0.4388, 0.6668, 0.6232, 0.6469, 0.6395, 0.4671, 0.4505, 0.2911, 0.2287, 0.4087, 0.3511, 0.3717, 0.3674, 0.262, 0.2615, 0.8942, 0.9755, 0.9187, 0.9796, 0.9215, 0.997, 0.891, 0.9983, 0.4208, 0.5145, 0.4597, 0.4766, 0.6404, 0.675, 0.6053, 0.7068, 0.2151, 0.3183, 0.2508, 0.2771, 0.3576, 0.3826, 0.3367, 0.4356, 0.9679, 0.9301, 0.9491, 0.9351, 0.94, 0.9164, 0.9636, 0.9073, 0.4208, 0.5145, 0.6053, 0.7068, 0.5686, 0.7137, 0.3942, 0.5401, 0.2151, 0.3183, 0.3367, 0.4356, 0.2937, 0.4496, 0.1915, 0.3479, 0.9011, 0.9575, 0.9205, 0.9656, 0.9187, 0.9796, 0.8942, 0.9755, 0.5531, 0.3568, 0.7353, 0.5511, 0.7115, 0.5755, 0.5421, 0.3994, 0.3989, 0.1787, 0.496, 0.2767, 0.4487, 0.2823, 0.3547, 0.1807, 0.9849, 0.9032, 0.9842, 0.9323, 0.9679, 0.9301, 0.9636, 0.9073, 0.6785, 0.6108, 0.7132, 0.6477, 0.7031, 0.6622, 0.6668, 0.6232, 0.4133, 0.3258, 0.5074, 0.4298, 0.4965, 0.4388, 0.4087, 0.3511, 0.2085, 0.07257, 0.3007, 0.2009, 0.2911, 0.2287, 0.1772, 0.1009, 0.6409, 0.7368, 0.6729, 0.7084, 0.8171, 0.8597, 0.8037, 0.8868, 0.6469, 0.6395, 0.6816, 0.6829, 0.6729, 0.7084, 0.6404, 0.675, 0.4671, 0.4505, 0.6469, 0.6395, 0.6404, 0.675, 0.4597, 0.4766, 0.3717, 0.3674, 0.4671, 0.4505, 0.4597, 0.4766, 0.3576, 0.3826, 0.262, 0.2615, 0.3717, 0.3674, 0.3576, 0.3826, 0.2508, 0.2771, 0.1317, 0.1418, 0.262, 0.2615, 0.2508, 0.2771, 0.1131, 0.1629, 0.9636, 0.9073, 0.94, 0.9164, 0.929, 0.8961, 0.9553, 0.8845, 0.9299, 0.9503, 0.9205, 0.9656, 0.9011, 0.9575, 0.9144, 0.9378, 0.9324, 0.9205, 0.9431, 0.9377, 0.9338, 0.9456, 0.9195, 0.9312, 0.9195, 0.9312, 0.9338, 0.9456, 0.9299, 0.9503, 0.9144, 0.9378, 0.9041, 0.9157, 0.9195, 0.9312, 0.9144, 0.9378, 0.8973, 0.9234, 0.929, 0.8961, 0.94, 0.9164, 0.9324, 0.9205, 0.9192, 0.9022, 0.939, 0.8088, 0.9761, 0.8741, 0.9553, 0.8845, 0.9102, 0.8172, 0.8232, 0.9034, 0.8802, 0.9466, 0.8707, 0.9676, 0.8055, 0.9253, 0.8973, 0.9234, 0.8802, 0.9466, 0.8232, 0.9034, 0.8371, 0.8753, 0.8794, 0.8539, 0.9192, 0.9022, 0.9041, 0.9157, 0.8574, 0.8676, 0.8574, 0.8676, 0.9041, 0.9157, 0.8973, 0.9234, 0.8371, 0.8753, 0.965, 0.9498, 0.9679, 0.9301, 0.9842, 0.9323, 0.9729, 0.9545, 0.9553, 0.8845, 0.929, 0.8961, 0.8841, 0.8408, 0.9102, 0.8172, 0.8055, 0.9253, 0.8707, 0.9676, 0.8608, 0.9905, 0.7959, 0.9521, 0.6041, 0.7533, 0.7862, 0.9082, 0.7764, 0.9309, 0.5736, 0.7753, 0.965, 0.9498, 0.9553, 0.9509, 0.9491, 0.9351, 0.9679, 0.9301, 0.9423, 0.984, 0.9215, 0.997, 0.9187, 0.9796, 0.9372, 0.9771, 0.9372, 0.9771, 0.9187, 0.9796, 0.9205, 0.9656, 0.9375, 0.9698, 0.947, 0.9591, 0.9338, 0.9456, 0.9431, 0.9377, 0.9519, 0.9525, 0.9729, 0.9545, 0.9602, 0.9602, 0.965, 0.9498, 0.9602, 0.9602, 0.9553, 0.9509, 0.965, 0.9498, 0.9338, 0.9456, 0.947, 0.9591, 0.9433, 0.9617, 0.9299, 0.9503, 0.9602, 0.9602, 0.947, 0.9591, 0.9519, 0.9525, 0.9491, 0.9351, 0.9553, 0.9509, 0.9519, 0.9525, 0.9431, 0.9377, 0.9299, 0.9503, 0.9433, 0.9617, 0.9375, 0.9698, 0.9205, 0.9656, 0.9372, 0.9771, 0.9481, 0.972, 0.9423, 0.984, 0.9553, 0.9509, 0.9602, 0.9602, 0.9519, 0.9525, 0.9375, 0.9698, 0.9481, 0.972, 0.9372, 0.9771, 0.9433, 0.9617, 0.9481, 0.972, 0.9375, 0.9698, 0.8794, 0.8539, 0.8574, 0.8676, 0.8408, 0.8502, 0.863, 0.8351, 0.8171, 0.8597, 0.8371, 0.8753, 0.8232, 0.9034, 0.8037, 0.8868, 0.947, 0.9591, 0.9481, 0.972, 0.9433, 0.9617, 0.8055, 0.9253, 0.7959, 0.9521, 0.7764, 0.9309, 0.7862, 0.9082, 0.8232, 0.9034, 0.8055, 0.9253, 0.7862, 0.9082, 0.8037, 0.8868, 0.8408, 0.8502, 0.8574, 0.8676, 0.8371, 0.8753, 0.8171, 0.8597, 0.8668, 0.8212, 0.8841, 0.8408, 0.8794, 0.8539, 0.863, 0.8351, 0.9102, 0.8172, 0.8841, 0.8408, 0.8668, 0.8212, 0.8928, 0.7983, 0.6816, 0.6829, 0.8408, 0.8502, 0.8171, 0.8597, 0.6729, 0.7084, 0.7132, 0.6477, 0.7522, 0.6146, 0.8928, 0.7983, 0.8668, 0.8212, 0.7132, 0.6477, 0.8668, 0.8212, 0.863, 0.8351, 0.7031, 0.6622, 0.7031, 0.6622, 0.863, 0.8351, 0.8408, 0.8502, 0.6816, 0.6829, 0.6409, 0.7368, 0.8037, 0.8868, 0.7862, 0.9082, 0.6041, 0.7533, 0.8841, 0.8408, 0.929, 0.8961, 0.9192, 0.9022, 0.8794, 0.8539, 0.939, 0.8088, 0.9102, 0.8172, 0.8928, 0.7983, 0.9182, 0.7902, 0.9324, 0.9205, 0.9195, 0.9312, 0.9041, 0.9157, 0.9192, 0.9022, 0.9144, 0.9378, 0.9011, 0.9575, 0.8802, 0.9466, 0.8973, 0.9234, 0.9011, 0.9575, 0.8942, 0.9755, 0.8707, 0.9676, 0.8802, 0.9466, 0.9849, 0.9032, 0.9636, 0.9073, 0.9553, 0.8845, 0.9761, 0.8741, 0.94, 0.9164, 0.9491, 0.9351, 0.9431, 0.9377, 0.9324, 0.9205, 0.8942, 0.9755, 0.891, 0.9983, 0.8608, 0.9905, 0.8707, 0.9676, 0.3007, 0.2009, 0.4133, 0.3258, 0.4087, 0.3511, 0.2911, 0.2287, 0.5074, 0.4298, 0.6785, 0.6108, 0.6668, 0.6232, 0.4965, 0.4388, 0.7749, 0.583, 0.9182, 0.7902, 0.8928, 0.7983, 0.7522, 0.6146, 0.3989, 0.1787, 0.3547, 0.1807, 0.2714, 0.03186, 0.3203, 0.006159, 0.5531, 0.3568, 0.5421, 0.3994, 0.4487, 0.2823, 0.496, 0.2767, 0.7749, 0.583, 0.7522, 0.6146, 0.7115, 0.5755, 0.7353, 0.5511, 0.2151, 0.3183, 0.1915, 0.3479, 0.0406, 0.2639, 0.06991, 0.2207, 0.4208, 0.5145, 0.3942, 0.5401, 0.2937, 0.4496, 0.3367, 0.4356, 0.6409, 0.7368, 0.6041, 0.7533, 0.5686, 0.7137, 0.6053, 0.7068, 0.1131, 0.1629, 0.2508, 0.2771, 0.2151, 0.3183, 0.06991, 0.2207, 0.3576, 0.3826, 0.4597, 0.4766, 0.4208, 0.5145, 0.3367, 0.4356, 0.6404, 0.675, 0.6729, 0.7084, 0.6409, 0.7368, 0.6053, 0.7068, 0.2911, 0.2287, 0.262, 0.2615, 0.1317, 0.1418, 0.1772, 0.1009, 0.4965, 0.4388, 0.4671, 0.4505, 0.3717, 0.3674, 0.4087, 0.3511, 0.7031, 0.6622, 0.6816, 0.6829, 0.6469, 0.6395, 0.6668, 0.6232, 0.1915, 0.3479, 0.1881, 0.3892, 0.01409, 0.3206, 0.0406, 0.2639, 0.3942, 0.5401, 0.3543, 0.5495, 0.2774, 0.4911, 0.2937, 0.4496, 0.6041, 0.7533, 0.5736, 0.7753, 0.5441, 0.7367, 0.5686, 0.7137, 0.3942, 0.5401, 0.5686, 0.7137, 0.5441, 0.7367, 0.3543, 0.5495, 0.1915, 0.3479, 0.2937, 0.4496, 0.2774, 0.4911, 0.1881, 0.3892, 0.7522, 0.6146, 0.7132, 0.6477, 0.6785, 0.6108, 0.7115, 0.5755, 0.6785, 0.6108, 0.5074, 0.4298, 0.5421, 0.3994, 0.7115, 0.5755, 0.5421, 0.3994, 0.5074, 0.4298, 0.4133, 0.3258, 0.4487, 0.2823, 0.4133, 0.3258, 0.3007, 0.2009, 0.3547, 0.1807, 0.4487, 0.2823, 0.3547, 0.1807, 0.3007, 0.2009, 0.2085, 0.07257, 0.2714, 0.03186, 0.4965, 0.4388, 0.6668, 0.6232, 0.6469, 0.6395, 0.4671, 0.4505, 0.2911, 0.2287, 0.4087, 0.3511, 0.3717, 0.3674, 0.262, 0.2615, 0.8942, 0.9755, 0.9187, 0.9796, 0.9215, 0.997, 0.891, 0.9983, 0.4208, 0.5145, 0.4597, 0.4766, 0.6404, 0.675, 0.6053, 0.7068, 0.2151, 0.3183, 0.2508, 0.2771, 0.3576, 0.3826, 0.3367, 0.4356, 0.9679, 0.9301, 0.9491, 0.9351, 0.94, 0.9164, 0.9636, 0.9073, 0.4208, 0.5145, 0.6053, 0.7068, 0.5686, 0.7137, 0.3942, 0.5401, 0.2151, 0.3183, 0.3367, 0.4356, 0.2937, 0.4496, 0.1915, 0.3479, 0.9011, 0.9575, 0.9205, 0.9656, 0.9187, 0.9796, 0.8942, 0.9755, 0.5531, 0.3568, 0.7353, 0.5511, 0.7115, 0.5755, 0.5421, 0.3994, 0.3989, 0.1787, 0.496, 0.2767, 0.4487, 0.2823, 0.3547, 0.1807, 0.9849, 0.9032, 0.9842, 0.9323, 0.9679, 0.9301, 0.9636, 0.9073, 0.6785, 0.6108, 0.7132, 0.6477, 0.7031, 0.6622, 0.6668, 0.6232, 0.4133, 0.3258, 0.5074, 0.4298, 0.4965, 0.4388, 0.4087, 0.3511, 0.2085, 0.07257, 0.3007, 0.2009, 0.2911, 0.2287, 0.1772, 0.1009, 0.6409, 0.7368, 0.6729, 0.7084, 0.8171, 0.8597, 0.8037, 0.8868, 0.6469, 0.6395, 0.6816, 0.6829, 0.6729, 0.7084, 0.6404, 0.675, 0.4671, 0.4505, 0.6469, 0.6395, 0.6404, 0.675, 0.4597, 0.4766, 0.3717, 0.3674, 0.4671, 0.4505, 0.4597, 0.4766, 0.3576, 0.3826, 0.262, 0.2615, 0.3717, 0.3674, 0.3576, 0.3826, 0.2508, 0.2771, 0.1317, 0.1418, 0.262, 0.2615, 0.2508, 0.2771, 0.1131, 0.1629, 0.9636, 0.9073, 0.94, 0.9164, 0.929, 0.8961, 0.9553, 0.8845, 0.9299, 0.9503, 0.9205, 0.9656, 0.9011, 0.9575, 0.9144, 0.9378, 0.9324, 0.9205, 0.9431, 0.9377, 0.9338, 0.9456, 0.9195, 0.9312, 0.9195, 0.9312, 0.9338, 0.9456, 0.9299, 0.9503, 0.9144, 0.9378, 0.9041, 0.9157, 0.9195, 0.9312, 0.9144, 0.9378, 0.8973, 0.9234, 0.929, 0.8961, 0.94, 0.9164, 0.9324, 0.9205, 0.9192, 0.9022, 0.939, 0.8088, 0.9761, 0.8741, 0.9553, 0.8845, 0.9102, 0.8172, 0.8232, 0.9034, 0.8802, 0.9466, 0.8707, 0.9676, 0.8055, 0.9253, 0.8973, 0.9234, 0.8802, 0.9466, 0.8232, 0.9034, 0.8371, 0.8753, 0.8794, 0.8539, 0.9192, 0.9022, 0.9041, 0.9157, 0.8574, 0.8676, 0.8574, 0.8676, 0.9041, 0.9157, 0.8973, 0.9234, 0.8371, 0.8753, 0.965, 0.9498, 0.9679, 0.9301, 0.9842, 0.9323, 0.9729, 0.9545, 0.9553, 0.8845, 0.929, 0.8961, 0.8841, 0.8408, 0.9102, 0.8172, 0.8055, 0.9253, 0.8707, 0.9676, 0.8608, 0.9905, 0.7959, 0.9521, 0.6041, 0.7533, 0.7862, 0.9082, 0.7764, 0.9309, 0.5736, 0.7753, 0.965, 0.9498, 0.9553, 0.9509, 0.9491, 0.9351, 0.9679, 0.9301, 0.9423, 0.984, 0.9215, 0.997, 0.9187, 0.9796, 0.9372, 0.9771, 0.9372, 0.9771, 0.9187, 0.9796, 0.9205, 0.9656, 0.9375, 0.9698, 0.947, 0.9591, 0.9338, 0.9456, 0.9431, 0.9377, 0.9519, 0.9525, 0.9729, 0.9545, 0.9602, 0.9602, 0.965, 0.9498, 0.9602, 0.9602, 0.9553, 0.9509, 0.965, 0.9498, 0.9338, 0.9456, 0.947, 0.9591, 0.9433, 0.9617, 0.9299, 0.9503, 0.9602, 0.9602, 0.947, 0.9591, 0.9519, 0.9525, 0.9491, 0.9351, 0.9553, 0.9509, 0.9519, 0.9525, 0.9431, 0.9377, 0.9299, 0.9503, 0.9433, 0.9617, 0.9375, 0.9698, 0.9205, 0.9656, 0.9372, 0.9771, 0.9481, 0.972, 0.9423, 0.984, 0.9553, 0.9509, 0.9602, 0.9602, 0.9519, 0.9525, 0.9375, 0.9698, 0.9481, 0.972, 0.9372, 0.9771, 0.9433, 0.9617, 0.9481, 0.972, 0.9375, 0.9698, 0.8794, 0.8539, 0.8574, 0.8676, 0.8408, 0.8502, 0.863, 0.8351, 0.8171, 0.8597, 0.8371, 0.8753, 0.8232, 0.9034, 0.8037, 0.8868, 0.947, 0.9591, 0.9481, 0.972, 0.9433, 0.9617, 0.8055, 0.9253, 0.7959, 0.9521, 0.7764, 0.9309, 0.7862, 0.9082, 0.8232, 0.9034, 0.8055, 0.9253, 0.7862, 0.9082, 0.8037, 0.8868, 0.8408, 0.8502, 0.8574, 0.8676, 0.8371, 0.8753, 0.8171, 0.8597, 0.8668, 0.8212, 0.8841, 0.8408, 0.8794, 0.8539, 0.863, 0.8351, 0.9102, 0.8172, 0.8841, 0.8408, 0.8668, 0.8212, 0.8928, 0.7983, 0.6816, 0.6829, 0.8408, 0.8502, 0.8171, 0.8597, 0.6729, 0.7084, 0.7132, 0.6477, 0.7522, 0.6146, 0.8928, 0.7983, 0.8668, 0.8212, 0.7132, 0.6477, 0.8668, 0.8212, 0.863, 0.8351, 0.7031, 0.6622, 0.7031, 0.6622, 0.863, 0.8351, 0.8408, 0.8502, 0.6816, 0.6829, 0.6409, 0.7368, 0.8037, 0.8868, 0.7862, 0.9082, 0.6041, 0.7533, 0.8841, 0.8408, 0.929, 0.8961, 0.9192, 0.9022, 0.8794, 0.8539, 0.939, 0.8088, 0.9102, 0.8172, 0.8928, 0.7983, 0.9182, 0.7902, 0.9324, 0.9205, 0.9195, 0.9312, 0.9041, 0.9157, 0.9192, 0.9022, 0.9144, 0.9378, 0.9011, 0.9575, 0.8802, 0.9466, 0.8973, 0.9234, 0.9011, 0.9575, 0.8942, 0.9755, 0.8707, 0.9676, 0.8802, 0.9466, 0.9849, 0.9032, 0.9636, 0.9073, 0.9553, 0.8845, 0.9761, 0.8741, 0.94, 0.9164, 0.9491, 0.9351, 0.9431, 0.9377, 0.9324, 0.9205, 0.8942, 0.9755, 0.891, 0.9983, 0.8608, 0.9905, 0.8707, 0.9676, 0.3007, 0.2009, 0.4133, 0.3258, 0.4087, 0.3511, 0.2911, 0.2287, 0.5074, 0.4298, 0.6785, 0.6108, 0.6668, 0.6232, 0.4965, 0.4388, 0.7749, 0.583, 0.9182, 0.7902, 0.8928, 0.7983, 0.7522, 0.6146, 0.3989, 0.1787, 0.3547, 0.1807, 0.2714, 0.03186, 0.3203, 0.006159, 0.5531, 0.3568, 0.5421, 0.3994, 0.4487, 0.2823, 0.496, 0.2767, 0.7749, 0.583, 0.7522, 0.6146, 0.7115, 0.5755, 0.7353, 0.5511, 0.2151, 0.3183, 0.1915, 0.3479, 0.0406, 0.2639, 0.06991, 0.2207, 0.4208, 0.5145, 0.3942, 0.5401, 0.2937, 0.4496, 0.3367, 0.4356, 0.6409, 0.7368, 0.6041, 0.7533, 0.5686, 0.7137, 0.6053, 0.7068, 0.1131, 0.1629, 0.2508, 0.2771, 0.2151, 0.3183, 0.06991, 0.2207, 0.3576, 0.3826, 0.4597, 0.4766, 0.4208, 0.5145, 0.3367, 0.4356, 0.6404, 0.675, 0.6729, 0.7084, 0.6409, 0.7368, 0.6053, 0.7068, 0.2911, 0.2287, 0.262, 0.2615, 0.1317, 0.1418, 0.1772, 0.1009, 0.4965, 0.4388, 0.4671, 0.4505, 0.3717, 0.3674, 0.4087, 0.3511, 0.7031, 0.6622, 0.6816, 0.6829, 0.6469, 0.6395, 0.6668, 0.6232, 0.1915, 0.3479, 0.1881, 0.3892, 0.01409, 0.3206, 0.0406, 0.2639, 0.3942, 0.5401, 0.3543, 0.5495, 0.2774, 0.4911, 0.2937, 0.4496, 0.6041, 0.7533, 0.5736, 0.7753, 0.5441, 0.7367, 0.5686, 0.7137, 0.3942, 0.5401, 0.5686, 0.7137, 0.5441, 0.7367, 0.3543, 0.5495, 0.1915, 0.3479, 0.2937, 0.4496, 0.2774, 0.4911, 0.1881, 0.3892, 0.7522, 0.6146, 0.7132, 0.6477, 0.6785, 0.6108, 0.7115, 0.5755, 0.6785, 0.6108, 0.5074, 0.4298, 0.5421, 0.3994, 0.7115, 0.5755, 0.5421, 0.3994, 0.5074, 0.4298, 0.4133, 0.3258, 0.4487, 0.2823, 0.4133, 0.3258, 0.3007, 0.2009, 0.3547, 0.1807, 0.4487, 0.2823, 0.3547, 0.1807, 0.3007, 0.2009, 0.2085, 0.07257, 0.2714, 0.03186, 0.4965, 0.4388, 0.6668, 0.6232, 0.6469, 0.6395, 0.4671, 0.4505, 0.2911, 0.2287, 0.4087, 0.3511, 0.3717, 0.3674, 0.262, 0.2615, 0.8942, 0.9755, 0.9187, 0.9796, 0.9215, 0.997, 0.891, 0.9983, 0.4208, 0.5145, 0.4597, 0.4766, 0.6404, 0.675, 0.6053, 0.7068, 0.2151, 0.3183, 0.2508, 0.2771, 0.3576, 0.3826, 0.3367, 0.4356, 0.9679, 0.9301, 0.9491, 0.9351, 0.94, 0.9164, 0.9636, 0.9073, 0.4208, 0.5145, 0.6053, 0.7068, 0.5686, 0.7137, 0.3942, 0.5401, 0.2151, 0.3183, 0.3367, 0.4356, 0.2937, 0.4496, 0.1915, 0.3479, 0.9011, 0.9575, 0.9205, 0.9656, 0.9187, 0.9796, 0.8942, 0.9755, 0.5531, 0.3568, 0.7353, 0.5511, 0.7115, 0.5755, 0.5421, 0.3994, 0.3989, 0.1787, 0.496, 0.2767, 0.4487, 0.2823, 0.3547, 0.1807, 0.9849, 0.9032, 0.9842, 0.9323, 0.9679, 0.9301, 0.9636, 0.9073, 0.6785, 0.6108, 0.7132, 0.6477, 0.7031, 0.6622, 0.6668, 0.6232, 0.4133, 0.3258, 0.5074, 0.4298, 0.4965, 0.4388, 0.4087, 0.3511, 0.2085, 0.07257, 0.3007, 0.2009, 0.2911, 0.2287, 0.1772, 0.1009, 0.6409, 0.7368, 0.6729, 0.7084, 0.8171, 0.8597, 0.8037, 0.8868, 0.6469, 0.6395, 0.6816, 0.6829, 0.6729, 0.7084, 0.6404, 0.675, 0.4671, 0.4505, 0.6469, 0.6395, 0.6404, 0.675, 0.4597, 0.4766, 0.3717, 0.3674, 0.4671, 0.4505, 0.4597, 0.4766, 0.3576, 0.3826, 0.262, 0.2615, 0.3717, 0.3674, 0.3576, 0.3826, 0.2508, 0.2771, 0.1317, 0.1418, 0.262, 0.2615, 0.2508, 0.2771, 0.1131, 0.1629, 0.9636, 0.9073, 0.94, 0.9164, 0.929, 0.8961, 0.9553, 0.8845, 0.9299, 0.9503, 0.9205, 0.9656, 0.9011, 0.9575, 0.9144, 0.9378, 0.9324, 0.9205, 0.9431, 0.9377, 0.9338, 0.9456, 0.9195, 0.9312, 0.9195, 0.9312, 0.9338, 0.9456, 0.9299, 0.9503, 0.9144, 0.9378, 0.9041, 0.9157, 0.9195, 0.9312, 0.9144, 0.9378, 0.8973, 0.9234, 0.929, 0.8961, 0.94, 0.9164, 0.9324, 0.9205, 0.9192, 0.9022, 0.939, 0.8088, 0.9761, 0.8741, 0.9553, 0.8845, 0.9102, 0.8172, 0.8232, 0.9034, 0.8802, 0.9466, 0.8707, 0.9676, 0.8055, 0.9253, 0.8973, 0.9234, 0.8802, 0.9466, 0.8232, 0.9034, 0.8371, 0.8753, 0.8794, 0.8539, 0.9192, 0.9022, 0.9041, 0.9157, 0.8574, 0.8676, 0.8574, 0.8676, 0.9041, 0.9157, 0.8973, 0.9234, 0.8371, 0.8753, 0.965, 0.9498, 0.9679, 0.9301, 0.9842, 0.9323, 0.9729, 0.9545, 0.9553, 0.8845, 0.929, 0.8961, 0.8841, 0.8408, 0.9102, 0.8172, 0.8055, 0.9253, 0.8707, 0.9676, 0.8608, 0.9905, 0.7959, 0.9521, 0.6041, 0.7533, 0.7862, 0.9082, 0.7764, 0.9309, 0.5736, 0.7753, 0.965, 0.9498, 0.9553, 0.9509, 0.9491, 0.9351, 0.9679, 0.9301, 0.9423, 0.984, 0.9215, 0.997, 0.9187, 0.9796, 0.9372, 0.9771, 0.9372, 0.9771, 0.9187, 0.9796, 0.9205, 0.9656, 0.9375, 0.9698, 0.947, 0.9591, 0.9338, 0.9456, 0.9431, 0.9377, 0.9519, 0.9525, 0.9729, 0.9545, 0.9602, 0.9602, 0.965, 0.9498, 0.9602, 0.9602, 0.9553, 0.9509, 0.965, 0.9498, 0.9338, 0.9456, 0.947, 0.9591, 0.9433, 0.9617, 0.9299, 0.9503, 0.9602, 0.9602, 0.947, 0.9591, 0.9519, 0.9525, 0.9491, 0.9351, 0.9553, 0.9509, 0.9519, 0.9525, 0.9431, 0.9377, 0.9299, 0.9503, 0.9433, 0.9617, 0.9375, 0.9698, 0.9205, 0.9656, 0.9372, 0.9771, 0.9481, 0.972, 0.9423, 0.984, 0.9553, 0.9509, 0.9602, 0.9602, 0.9519, 0.9525, 0.9375, 0.9698, 0.9481, 0.972, 0.9372, 0.9771, 0.9433, 0.9617, 0.9481, 0.972, 0.9375, 0.9698, 0.8794, 0.8539, 0.8574, 0.8676, 0.8408, 0.8502, 0.863, 0.8351, 0.8171, 0.8597, 0.8371, 0.8753, 0.8232, 0.9034, 0.8037, 0.8868, 0.947, 0.9591, 0.9481, 0.972, 0.9433, 0.9617, 0.8055, 0.9253, 0.7959, 0.9521, 0.7764, 0.9309, 0.7862, 0.9082, 0.8232, 0.9034, 0.8055, 0.9253, 0.7862, 0.9082, 0.8037, 0.8868, 0.8408, 0.8502, 0.8574, 0.8676, 0.8371, 0.8753, 0.8171, 0.8597, 0.8668, 0.8212, 0.8841, 0.8408, 0.8794, 0.8539, 0.863, 0.8351, 0.9102, 0.8172, 0.8841, 0.8408, 0.8668, 0.8212, 0.8928, 0.7983, 0.6816, 0.6829, 0.8408, 0.8502, 0.8171, 0.8597, 0.6729, 0.7084, 0.7132, 0.6477, 0.7522, 0.6146, 0.8928, 0.7983, 0.8668, 0.8212, 0.7132, 0.6477, 0.8668, 0.8212, 0.863, 0.8351, 0.7031, 0.6622, 0.7031, 0.6622, 0.863, 0.8351, 0.8408, 0.8502, 0.6816, 0.6829, 0.6409, 0.7368, 0.8037, 0.8868, 0.7862, 0.9082, 0.6041, 0.7533, 0.8841, 0.8408, 0.929, 0.8961, 0.9192, 0.9022, 0.8794, 0.8539, 0.939, 0.8088, 0.9102, 0.8172, 0.8928, 0.7983, 0.9182, 0.7902, 0.9324, 0.9205, 0.9195, 0.9312, 0.9041, 0.9157, 0.9192, 0.9022, 0.9144, 0.9378, 0.9011, 0.9575, 0.8802, 0.9466, 0.8973, 0.9234, 0.9011, 0.9575, 0.8942, 0.9755, 0.8707, 0.9676, 0.8802, 0.9466, 0.9849, 0.9032, 0.9636, 0.9073, 0.9553, 0.8845, 0.9761, 0.8741, 0.94, 0.9164, 0.9491, 0.9351, 0.9431, 0.9377, 0.9324, 0.9205, 0.8942, 0.9755, 0.891, 0.9983, 0.8608, 0.9905, 0.8707, 0.9676, 0.3007, 0.2009, 0.4133, 0.3258, 0.4087, 0.3511, 0.2911, 0.2287, 0.5074, 0.4298, 0.6785, 0.6108, 0.6668, 0.6232, 0.4965, 0.4388, 0.7749, 0.583, 0.9182, 0.7902, 0.8928, 0.7983, 0.7522, 0.6146, 0.3989, 0.1787, 0.3547, 0.1807, 0.2714, 0.03186, 0.3203, 0.006159, 0.5531, 0.3568, 0.5421, 0.3994, 0.4487, 0.2823, 0.496, 0.2767, 0.7749, 0.583, 0.7522, 0.6146, 0.7115, 0.5755, 0.7353, 0.5511, 0.2151, 0.3183, 0.1915, 0.3479, 0.0406, 0.2639, 0.06991, 0.2207, 0.4208, 0.5145, 0.3942, 0.5401, 0.2937, 0.4496, 0.3367, 0.4356, 0.6409, 0.7368, 0.6041, 0.7533, 0.5686, 0.7137, 0.6053, 0.7068, 0.1131, 0.1629, 0.2508, 0.2771, 0.2151, 0.3183, 0.06991, 0.2207, 0.3576, 0.3826, 0.4597, 0.4766, 0.4208, 0.5145, 0.3367, 0.4356, 0.6404, 0.675, 0.6729, 0.7084, 0.6409, 0.7368, 0.6053, 0.7068, 0.2911, 0.2287, 0.262, 0.2615, 0.1317, 0.1418, 0.1772, 0.1009, 0.4965, 0.4388, 0.4671, 0.4505, 0.3717, 0.3674, 0.4087, 0.3511, 0.7031, 0.6622, 0.6816, 0.6829, 0.6469, 0.6395, 0.6668, 0.6232, 0.1915, 0.3479, 0.1881, 0.3892, 0.01409, 0.3206, 0.0406, 0.2639, 0.3942, 0.5401, 0.3543, 0.5495, 0.2774, 0.4911, 0.2937, 0.4496, 0.6041, 0.7533, 0.5736, 0.7753, 0.5441, 0.7367, 0.5686, 0.7137, 0.3942, 0.5401, 0.5686, 0.7137, 0.5441, 0.7367, 0.3543, 0.5495, 0.1915, 0.3479, 0.2937, 0.4496, 0.2774, 0.4911, 0.1881, 0.3892, 0.7522, 0.6146, 0.7132, 0.6477, 0.6785, 0.6108, 0.7115, 0.5755, 0.6785, 0.6108, 0.5074, 0.4298, 0.5421, 0.3994, 0.7115, 0.5755, 0.5421, 0.3994, 0.5074, 0.4298, 0.4133, 0.3258, 0.4487, 0.2823, 0.4133, 0.3258, 0.3007, 0.2009, 0.3547, 0.1807, 0.4487, 0.2823, 0.3547, 0.1807, 0.3007, 0.2009, 0.2085, 0.07257, 0.2714, 0.03186, 0.4965, 0.4388, 0.6668, 0.6232, 0.6469, 0.6395, 0.4671, 0.4505, 0.2911, 0.2287, 0.4087, 0.3511, 0.3717, 0.3674, 0.262, 0.2615, 0.8942, 0.9755, 0.9187, 0.9796, 0.9215, 0.997, 0.891, 0.9983, 0.4208, 0.5145, 0.4597, 0.4766, 0.6404, 0.675, 0.6053, 0.7068, 0.2151, 0.3183, 0.2508, 0.2771, 0.3576, 0.3826, 0.3367, 0.4356, 0.9679, 0.9301, 0.9491, 0.9351, 0.94, 0.9164, 0.9636, 0.9073, 0.4208, 0.5145, 0.6053, 0.7068, 0.5686, 0.7137, 0.3942, 0.5401, 0.2151, 0.3183, 0.3367, 0.4356, 0.2937, 0.4496, 0.1915, 0.3479, 0.9011, 0.9575, 0.9205, 0.9656, 0.9187, 0.9796, 0.8942, 0.9755, 0.5531, 0.3568, 0.7353, 0.5511, 0.7115, 0.5755, 0.5421, 0.3994, 0.3989, 0.1787, 0.496, 0.2767, 0.4487, 0.2823, 0.3547, 0.1807, 0.9849, 0.9032, 0.9842, 0.9323, 0.9679, 0.9301, 0.9636, 0.9073, 0.6785, 0.6108, 0.7132, 0.6477, 0.7031, 0.6622, 0.6668, 0.6232, 0.4133, 0.3258, 0.5074, 0.4298, 0.4965, 0.4388, 0.4087, 0.3511, 0.2085, 0.07257, 0.3007, 0.2009, 0.2911, 0.2287, 0.1772, 0.1009, 0.6409, 0.7368, 0.6729, 0.7084, 0.8171, 0.8597, 0.8037, 0.8868, 0.6469, 0.6395, 0.6816, 0.6829, 0.6729, 0.7084, 0.6404, 0.675, 0.4671, 0.4505, 0.6469, 0.6395, 0.6404, 0.675, 0.4597, 0.4766, 0.3717, 0.3674, 0.4671, 0.4505, 0.4597, 0.4766, 0.3576, 0.3826, 0.262, 0.2615, 0.3717, 0.3674, 0.3576, 0.3826, 0.2508, 0.2771, 0.1317, 0.1418, 0.262, 0.2615, 0.2508, 0.2771, 0.1131, 0.1629, 0.9636, 0.9073, 0.94, 0.9164, 0.929, 0.8961, 0.9553, 0.8845, 0.9299, 0.9503, 0.9205, 0.9656, 0.9011, 0.9575, 0.9144, 0.9378, 0.9324, 0.9205, 0.9431, 0.9377, 0.9338, 0.9456, 0.9195, 0.9312, 0.9195, 0.9312, 0.9338, 0.9456, 0.9299, 0.9503, 0.9144, 0.9378, 0.9041, 0.9157, 0.9195, 0.9312, 0.9144, 0.9378, 0.8973, 0.9234, 0.929, 0.8961, 0.94, 0.9164, 0.9324, 0.9205, 0.9192, 0.9022, 0.939, 0.8088, 0.9761, 0.8741, 0.9553, 0.8845, 0.9102, 0.8172, 0.8232, 0.9034, 0.8802, 0.9466, 0.8707, 0.9676, 0.8055, 0.9253, 0.8973, 0.9234, 0.8802, 0.9466, 0.8232, 0.9034, 0.8371, 0.8753, 0.8794, 0.8539, 0.9192, 0.9022, 0.9041, 0.9157, 0.8574, 0.8676, 0.8574, 0.8676, 0.9041, 0.9157, 0.8973, 0.9234, 0.8371, 0.8753, 0.965, 0.9498, 0.9679, 0.9301, 0.9842, 0.9323, 0.9729, 0.9545, 0.9553, 0.8845, 0.929, 0.8961, 0.8841, 0.8408, 0.9102, 0.8172, 0.8055, 0.9253, 0.8707, 0.9676, 0.8608, 0.9905, 0.7959, 0.9521, 0.6041, 0.7533, 0.7862, 0.9082, 0.7764, 0.9309, 0.5736, 0.7753, 0.965, 0.9498, 0.9553, 0.9509, 0.9491, 0.9351, 0.9679, 0.9301, 0.9423, 0.984, 0.9215, 0.997, 0.9187, 0.9796, 0.9372, 0.9771, 0.9372, 0.9771, 0.9187, 0.9796, 0.9205, 0.9656, 0.9375, 0.9698, 0.947, 0.9591, 0.9338, 0.9456, 0.9431, 0.9377, 0.9519, 0.9525, 0.9729, 0.9545, 0.9602, 0.9602, 0.965, 0.9498, 0.9602, 0.9602, 0.9553, 0.9509, 0.965, 0.9498, 0.9338, 0.9456, 0.947, 0.9591, 0.9433, 0.9617, 0.9299, 0.9503, 0.9602, 0.9602, 0.947, 0.9591, 0.9519, 0.9525, 0.9491, 0.9351, 0.9553, 0.9509, 0.9519, 0.9525, 0.9431, 0.9377, 0.9299, 0.9503, 0.9433, 0.9617, 0.9375, 0.9698, 0.9205, 0.9656, 0.9372, 0.9771, 0.9481, 0.972, 0.9423, 0.984, 0.9553, 0.9509, 0.9602, 0.9602, 0.9519, 0.9525, 0.9375, 0.9698, 0.9481, 0.972, 0.9372, 0.9771, 0.9433, 0.9617, 0.9481, 0.972, 0.9375, 0.9698, 0.8794, 0.8539, 0.8574, 0.8676, 0.8408, 0.8502, 0.863, 0.8351, 0.8171, 0.8597, 0.8371, 0.8753, 0.8232, 0.9034, 0.8037, 0.8868, 0.947, 0.9591, 0.9481, 0.972, 0.9433, 0.9617, 0.8055, 0.9253, 0.7959, 0.9521, 0.7764, 0.9309, 0.7862, 0.9082, 0.8232, 0.9034, 0.8055, 0.9253, 0.7862, 0.9082, 0.8037, 0.8868, 0.8408, 0.8502, 0.8574, 0.8676, 0.8371, 0.8753, 0.8171, 0.8597, 0.8668, 0.8212, 0.8841, 0.8408, 0.8794, 0.8539, 0.863, 0.8351, 0.9102, 0.8172, 0.8841, 0.8408, 0.8668, 0.8212, 0.8928, 0.7983, 0.6816, 0.6829, 0.8408, 0.8502, 0.8171, 0.8597, 0.6729, 0.7084])
me_circle_003.use_remesh_preserve_volume = False
me_circle_003.use_remesh_preserve_attributes = False
me_circle_003.use_mirror_vertex_groups = False
me_circle_003.update()

# ---- objects
ob_circle_003 = bpy.data.objects.new('Circle.003', me_circle_003)

# ---- transforms, parenting, visibility, modifiers, constraints
ob_circle_003.location = (0.1377, 1.429, 0.0)
ob_circle_003.rotation_euler = (0.0, -0.0, -1.181)
ob_circle_003.scale = (0.424, 0.424, 0.4457)
ob_circle_003.lineart.crease_threshold = 0.0

# ---- collection membership
col_collection_1.objects.link(ob_circle_003)

# ---- scene / render settings (as saved in the file)
scene.frame_start = 1; scene.frame_end = 250; scene.frame_set(1)
scene.render.engine = 'BLENDER_EEVEE_NEXT'
scene.render.resolution_percentage = 50
scene.render.dither_intensity = 0.0
scene.cycles.use_denoising = False
scene.cycles.samples = 10
scene.cycles.sampling_pattern = 'TABULATED_SOBOL'
scene.cycles.light_sampling_threshold = 0.0
scene.cycles.use_adaptive_sampling = False
scene.cycles.use_light_tree = False
scene.cycles.blur_glossy = 0.0
scene.cycles.pixel_filter_type = 'GAUSSIAN'
scene.cycles.sample_clamp_indirect = 0.0
scene.view_settings.view_transform = 'Standard'
bpy.context.view_layer.update()

# ---- added for rendering (the .blend has no active camera and no usable light): camera, sun
cam_auto = bpy.data.cameras.new('AutoCamera')
cam_auto.lens = 50.0
cam_auto.sensor_width = 36.0
cam_auto.clip_end = 1000.0
ob_auto_camera = bpy.data.objects.new('AutoCamera', cam_auto)
scene.collection.objects.link(ob_auto_camera)
ob_auto_camera.location = (9.24395, -11.8175, 12.0863)
ob_auto_camera.rotation_euler = (1.09748, -7.21219e-08, 0.694738)
scene.camera = ob_auto_camera
light_auto_sun = bpy.data.lights.new('AutoSun', 'SUN')
light_auto_sun.energy = 3.0
light_auto_sun.angle = 0.0523599
ob_auto_sun = bpy.data.objects.new('AutoSun', light_auto_sun)
scene.collection.objects.link(ob_auto_sun)
ob_auto_sun.rotation_euler = (0.872665, 0.174533, 0.523599)
bpy.context.view_layer.update()

